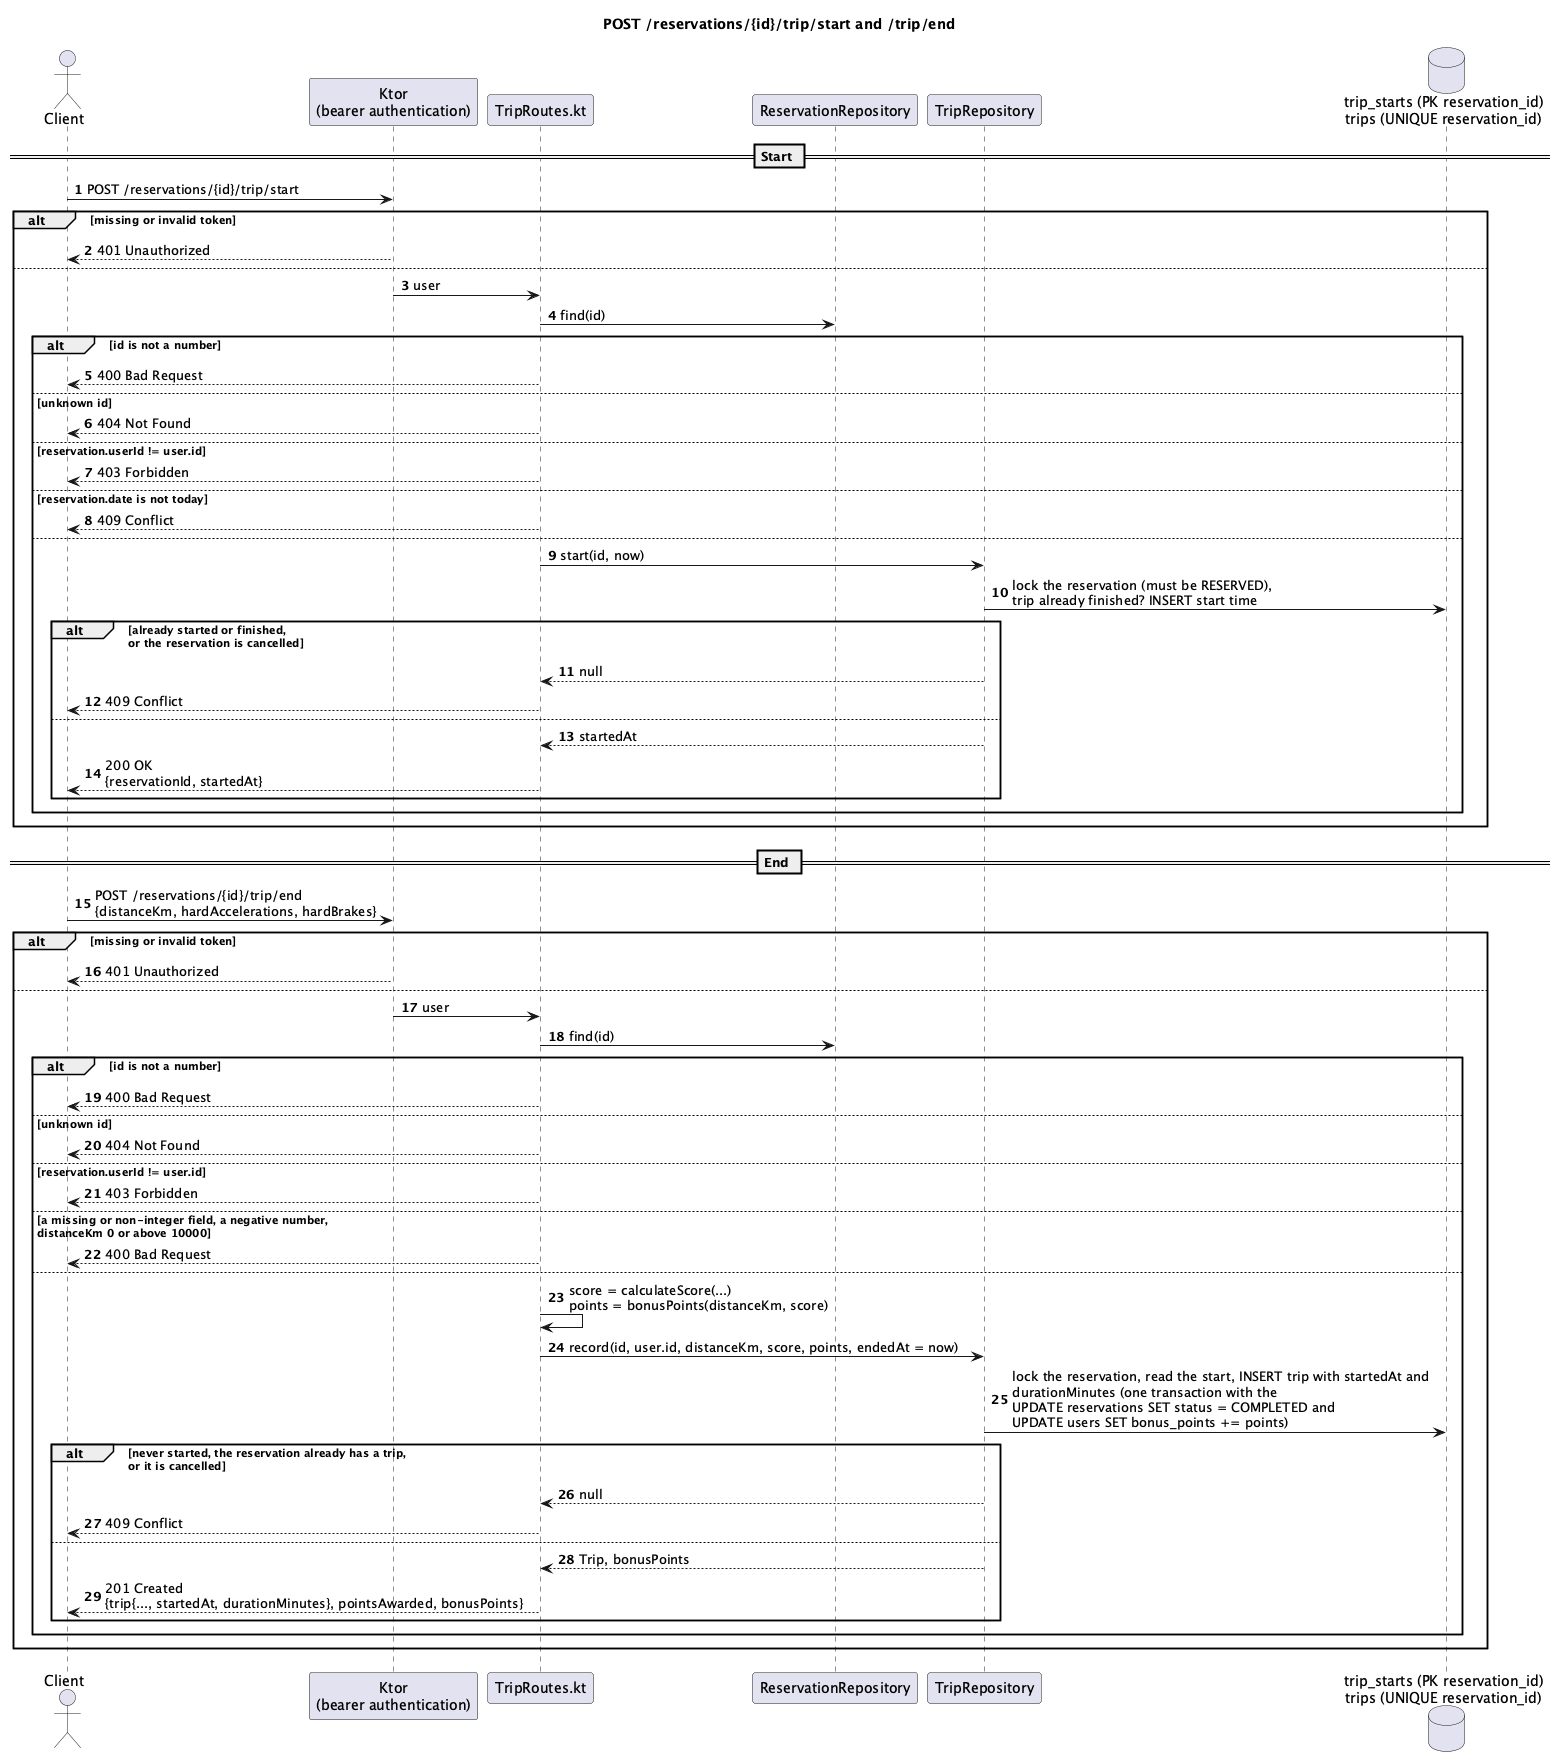

The diagram above was rendered by PlantUML. Its source (embedded in the PNG):
@startuml
title POST /reservations/{id}/trip/start and /trip/end
autonumber

actor Client
participant "Ktor\n(bearer authentication)" as Auth
participant "TripRoutes.kt" as Route
participant "ReservationRepository" as Reservations
participant "TripRepository" as Repo
database "trip_starts (PK reservation_id)\ntrips (UNIQUE reservation_id)" as Db

== Start ==
Client -> Auth : POST /reservations/{id}/trip/start
alt missing or invalid token
  Auth --> Client : 401 Unauthorized
else
  Auth -> Route : user
  Route -> Reservations : find(id)
  alt id is not a number
    Route --> Client : 400 Bad Request
  else unknown id
    Route --> Client : 404 Not Found
  else reservation.userId != user.id
    Route --> Client : 403 Forbidden
  else reservation.date is not today
    Route --> Client : 409 Conflict
  else
    Route -> Repo : start(id, now)
    Repo -> Db : lock the reservation (must be RESERVED),\ntrip already finished? INSERT start time
    alt already started or finished,\nor the reservation is cancelled
      Repo --> Route : null
      Route --> Client : 409 Conflict
    else
      Repo --> Route : startedAt
      Route --> Client : 200 OK\n{reservationId, startedAt}
    end
  end
end

== End ==
Client -> Auth : POST /reservations/{id}/trip/end\n{distanceKm, hardAccelerations, hardBrakes}
alt missing or invalid token
  Auth --> Client : 401 Unauthorized
else
  Auth -> Route : user
  Route -> Reservations : find(id)
  alt id is not a number
    Route --> Client : 400 Bad Request
  else unknown id
    Route --> Client : 404 Not Found
  else reservation.userId != user.id
    Route --> Client : 403 Forbidden
  else a missing or non-integer field, a negative number,\ndistanceKm 0 or above 10000
    Route --> Client : 400 Bad Request
  else
    Route -> Route : score = calculateScore(...)\npoints = bonusPoints(distanceKm, score)
    Route -> Repo : record(id, user.id, distanceKm, score, points, endedAt = now)
    Repo -> Db : lock the reservation, read the start, INSERT trip with startedAt and\ndurationMinutes (one transaction with the\nUPDATE reservations SET status = COMPLETED and\nUPDATE users SET bonus_points += points)
    alt never started, the reservation already has a trip,\nor it is cancelled
      Repo --> Route : null
      Route --> Client : 409 Conflict
    else
      Repo --> Route : Trip, bonusPoints
      Route --> Client : 201 Created\n{trip{..., startedAt, durationMinutes}, pointsAwarded, bonusPoints}
    end
  end
end

@enduml